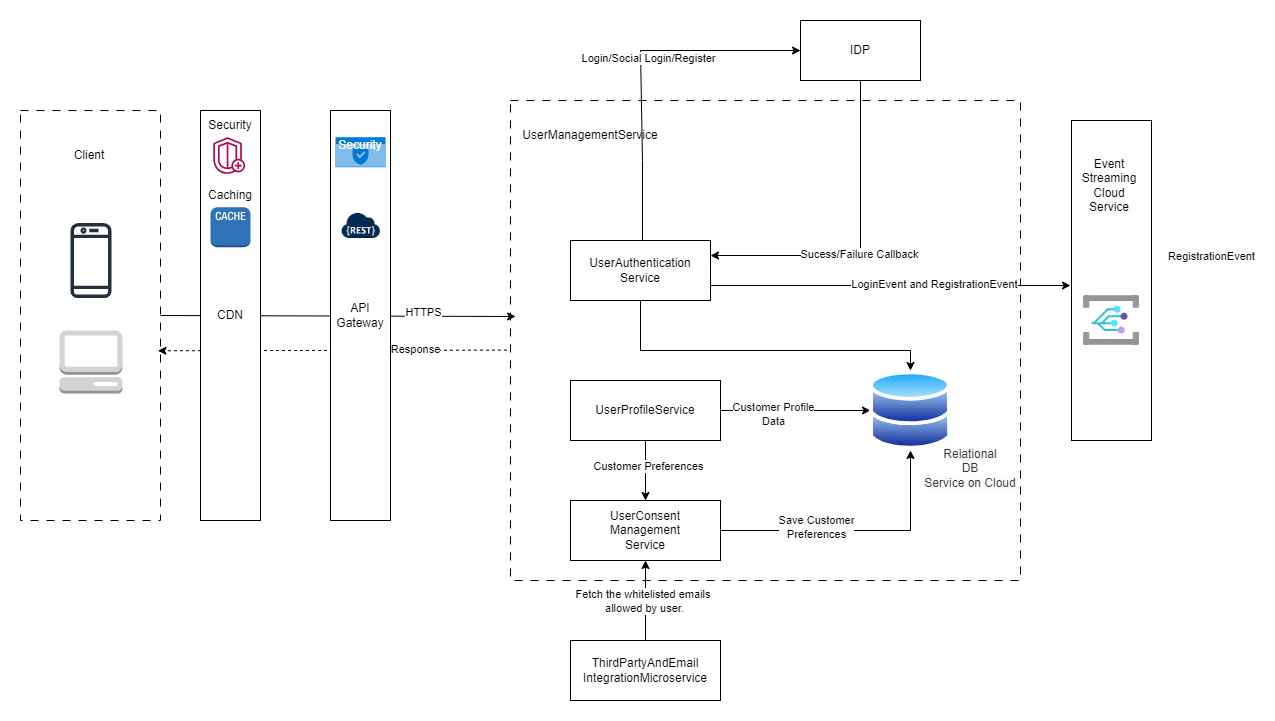

The diagram above was exported from draw.io. Its source (the exported page's mxGraphModel, read from the mxfile embedded in the PNG):
<mxGraphModel dx="2268" dy="2016" grid="1" gridSize="10" guides="1" tooltips="1" connect="1" arrows="1" fold="1" page="1" pageScale="1" pageWidth="850" pageHeight="1100" math="0" shadow="0">
  <root>
    <mxCell id="0" />
    <mxCell id="1" parent="0" />
    <mxCell id="o5oyRe7uG-Ax35QUJMQp-46" value="" style="endArrow=classic;html=1;rounded=0;entryX=0.982;entryY=0.586;entryDx=0;entryDy=0;entryPerimeter=0;exitX=-0.007;exitY=0.52;exitDx=0;exitDy=0;dashed=1;exitPerimeter=0;" edge="1" parent="1" source="o5oyRe7uG-Ax35QUJMQp-7" target="o5oyRe7uG-Ax35QUJMQp-21">
      <mxGeometry width="50" height="50" relative="1" as="geometry">
        <mxPoint x="250" y="480" as="sourcePoint" />
        <mxPoint x="300" y="430" as="targetPoint" />
      </mxGeometry>
    </mxCell>
    <mxCell id="o5oyRe7uG-Ax35QUJMQp-47" value="Response" style="edgeLabel;html=1;align=center;verticalAlign=middle;resizable=0;points=[];" vertex="1" connectable="0" parent="o5oyRe7uG-Ax35QUJMQp-46">
      <mxGeometry x="-0.6336" y="-2" relative="1" as="geometry">
        <mxPoint x="-29" as="offset" />
      </mxGeometry>
    </mxCell>
    <mxCell id="o5oyRe7uG-Ax35QUJMQp-7" value="" style="rounded=0;whiteSpace=wrap;html=1;align=right;fontSize=18;labelPosition=left;verticalLabelPosition=top;verticalAlign=bottom;horizontal=1;dashed=1;dashPattern=8 8;fillStyle=auto;fillColor=none;" vertex="1" parent="1">
      <mxGeometry x="150" y="70" width="510" height="480" as="geometry" />
    </mxCell>
    <mxCell id="o5oyRe7uG-Ax35QUJMQp-1" value="UserAuthentication&lt;br&gt;Service" style="rounded=0;whiteSpace=wrap;html=1;fillColor=default;strokeColor=default;" vertex="1" parent="1">
      <mxGeometry x="210" y="210" width="140" height="60" as="geometry" />
    </mxCell>
    <mxCell id="o5oyRe7uG-Ax35QUJMQp-3" value="IDP" style="rounded=0;whiteSpace=wrap;html=1;fillColor=default;strokeColor=default;" vertex="1" parent="1">
      <mxGeometry x="440" y="-10" width="120" height="60" as="geometry" />
    </mxCell>
    <mxCell id="o5oyRe7uG-Ax35QUJMQp-4" value="" style="endArrow=classic;html=1;rounded=0;entryX=0;entryY=0.5;entryDx=0;entryDy=0;" edge="1" parent="1" target="o5oyRe7uG-Ax35QUJMQp-3">
      <mxGeometry width="50" height="50" relative="1" as="geometry">
        <mxPoint x="282" y="210" as="sourcePoint" />
        <mxPoint x="440" y="250" as="targetPoint" />
        <Array as="points">
          <mxPoint x="282" y="130" />
          <mxPoint x="280" y="20" />
        </Array>
      </mxGeometry>
    </mxCell>
    <mxCell id="o5oyRe7uG-Ax35QUJMQp-10" value="Login/Social Login/Register" style="edgeLabel;html=1;align=center;verticalAlign=middle;resizable=0;points=[];" vertex="1" connectable="0" parent="o5oyRe7uG-Ax35QUJMQp-4">
      <mxGeometry x="-0.1102" y="-6" relative="1" as="geometry">
        <mxPoint y="-26" as="offset" />
      </mxGeometry>
    </mxCell>
    <mxCell id="o5oyRe7uG-Ax35QUJMQp-9" value="" style="endArrow=classic;html=1;rounded=0;exitX=0.5;exitY=1;exitDx=0;exitDy=0;entryX=1;entryY=0.25;entryDx=0;entryDy=0;" edge="1" parent="1" source="o5oyRe7uG-Ax35QUJMQp-3" target="o5oyRe7uG-Ax35QUJMQp-1">
      <mxGeometry width="50" height="50" relative="1" as="geometry">
        <mxPoint x="460" y="290" as="sourcePoint" />
        <mxPoint x="510" y="240" as="targetPoint" />
        <Array as="points">
          <mxPoint x="500" y="225" />
        </Array>
      </mxGeometry>
    </mxCell>
    <mxCell id="o5oyRe7uG-Ax35QUJMQp-15" value="Sucess/Failure Callback" style="edgeLabel;html=1;align=center;verticalAlign=middle;resizable=0;points=[];" vertex="1" connectable="0" parent="o5oyRe7uG-Ax35QUJMQp-9">
      <mxGeometry x="0.0676" y="-3" relative="1" as="geometry">
        <mxPoint x="1" as="offset" />
      </mxGeometry>
    </mxCell>
    <mxCell id="o5oyRe7uG-Ax35QUJMQp-13" value="" style="endArrow=classic;html=1;rounded=0;exitX=1;exitY=0.75;exitDx=0;exitDy=0;entryX=0;entryY=0.5;entryDx=0;entryDy=0;" edge="1" parent="1" source="o5oyRe7uG-Ax35QUJMQp-1">
      <mxGeometry width="50" height="50" relative="1" as="geometry">
        <mxPoint x="460" y="290" as="sourcePoint" />
        <mxPoint x="710" y="255" as="targetPoint" />
      </mxGeometry>
    </mxCell>
    <mxCell id="o5oyRe7uG-Ax35QUJMQp-14" value="LoginEvent and RegistrationEvent" style="edgeLabel;html=1;align=center;verticalAlign=middle;resizable=0;points=[];" vertex="1" connectable="0" parent="o5oyRe7uG-Ax35QUJMQp-13">
      <mxGeometry x="0.247" y="2" relative="1" as="geometry">
        <mxPoint x="-1" as="offset" />
      </mxGeometry>
    </mxCell>
    <mxCell id="o5oyRe7uG-Ax35QUJMQp-18" value="UserProfileService" style="rounded=0;whiteSpace=wrap;html=1;fillColor=default;strokeColor=default;" vertex="1" parent="1">
      <mxGeometry x="210" y="350" width="150" height="60" as="geometry" />
    </mxCell>
    <mxCell id="o5oyRe7uG-Ax35QUJMQp-19" value="" style="sketch=0;outlineConnect=0;fontColor=#232F3E;gradientColor=none;fillColor=#232F3D;strokeColor=none;dashed=0;verticalLabelPosition=bottom;verticalAlign=top;align=center;html=1;fontSize=12;fontStyle=0;aspect=fixed;pointerEvents=1;shape=mxgraph.aws4.mobile_client;" vertex="1" parent="1">
      <mxGeometry x="-290" y="191" width="41" height="78" as="geometry" />
    </mxCell>
    <mxCell id="o5oyRe7uG-Ax35QUJMQp-20" value="" style="outlineConnect=0;dashed=0;verticalLabelPosition=bottom;verticalAlign=top;align=center;html=1;shape=mxgraph.aws3.management_console;fillColor=#D2D3D3;gradientColor=none;" vertex="1" parent="1">
      <mxGeometry x="-301" y="300" width="63" height="63" as="geometry" />
    </mxCell>
    <mxCell id="o5oyRe7uG-Ax35QUJMQp-21" value="" style="rounded=0;whiteSpace=wrap;html=1;align=right;fontSize=18;labelPosition=left;verticalLabelPosition=top;verticalAlign=bottom;horizontal=1;dashed=1;dashPattern=8 8;fillStyle=auto;fillColor=none;" vertex="1" parent="1">
      <mxGeometry x="-340" y="80" width="140" height="410" as="geometry" />
    </mxCell>
    <mxCell id="o5oyRe7uG-Ax35QUJMQp-22" value="Client" style="text;html=1;strokeColor=none;fillColor=none;align=center;verticalAlign=middle;whiteSpace=wrap;rounded=0;" vertex="1" parent="1">
      <mxGeometry x="-301" y="110" width="60" height="30" as="geometry" />
    </mxCell>
    <mxCell id="o5oyRe7uG-Ax35QUJMQp-24" value="" style="endArrow=classic;html=1;rounded=0;entryX=0.01;entryY=0.45;entryDx=0;entryDy=0;entryPerimeter=0;exitX=1;exitY=0.5;exitDx=0;exitDy=0;" edge="1" parent="1" source="o5oyRe7uG-Ax35QUJMQp-21" target="o5oyRe7uG-Ax35QUJMQp-7">
      <mxGeometry width="50" height="50" relative="1" as="geometry">
        <mxPoint x="340" y="350" as="sourcePoint" />
        <mxPoint x="390" y="300" as="targetPoint" />
      </mxGeometry>
    </mxCell>
    <mxCell id="o5oyRe7uG-Ax35QUJMQp-30" value="HTTPS" style="edgeLabel;html=1;align=center;verticalAlign=middle;resizable=0;points=[];" vertex="1" connectable="0" parent="o5oyRe7uG-Ax35QUJMQp-24">
      <mxGeometry x="0.7577" y="3" relative="1" as="geometry">
        <mxPoint x="-51" y="-2" as="offset" />
      </mxGeometry>
    </mxCell>
    <mxCell id="o5oyRe7uG-Ax35QUJMQp-26" value="CDN" style="rounded=0;whiteSpace=wrap;html=1;fillColor=default;strokeColor=default;" vertex="1" parent="1">
      <mxGeometry x="-160" y="80" width="60" height="410" as="geometry" />
    </mxCell>
    <mxCell id="o5oyRe7uG-Ax35QUJMQp-31" value="" style="endArrow=classic;html=1;rounded=0;exitX=0.5;exitY=1;exitDx=0;exitDy=0;entryX=0.5;entryY=0;entryDx=0;entryDy=0;entryPerimeter=0;" edge="1" parent="1" source="o5oyRe7uG-Ax35QUJMQp-1">
      <mxGeometry width="50" height="50" relative="1" as="geometry">
        <mxPoint x="400" y="360" as="sourcePoint" />
        <mxPoint x="550" y="340" as="targetPoint" />
        <Array as="points">
          <mxPoint x="280" y="320" />
          <mxPoint x="550" y="320" />
        </Array>
      </mxGeometry>
    </mxCell>
    <mxCell id="o5oyRe7uG-Ax35QUJMQp-32" value="" style="endArrow=classic;html=1;rounded=0;exitX=1;exitY=0.5;exitDx=0;exitDy=0;entryX=0;entryY=0.5;entryDx=0;entryDy=0;entryPerimeter=0;" edge="1" parent="1" source="o5oyRe7uG-Ax35QUJMQp-18">
      <mxGeometry width="50" height="50" relative="1" as="geometry">
        <mxPoint x="400" y="360" as="sourcePoint" />
        <mxPoint x="510" y="380" as="targetPoint" />
      </mxGeometry>
    </mxCell>
    <mxCell id="o5oyRe7uG-Ax35QUJMQp-52" value="Customer Profile&lt;br&gt;Data" style="edgeLabel;html=1;align=center;verticalAlign=middle;resizable=0;points=[];" vertex="1" connectable="0" parent="o5oyRe7uG-Ax35QUJMQp-32">
      <mxGeometry x="-0.3045" y="-3" relative="1" as="geometry">
        <mxPoint x="-1" as="offset" />
      </mxGeometry>
    </mxCell>
    <mxCell id="o5oyRe7uG-Ax35QUJMQp-33" value="UserConsent&lt;br&gt;Management&lt;br&gt;Service" style="rounded=0;whiteSpace=wrap;html=1;fillColor=default;strokeColor=default;" vertex="1" parent="1">
      <mxGeometry x="210" y="470" width="150" height="60" as="geometry" />
    </mxCell>
    <mxCell id="o5oyRe7uG-Ax35QUJMQp-34" value="" style="endArrow=classic;html=1;rounded=0;exitX=1;exitY=0.5;exitDx=0;exitDy=0;entryX=0.5;entryY=1;entryDx=0;entryDy=0;entryPerimeter=0;" edge="1" parent="1" source="o5oyRe7uG-Ax35QUJMQp-33">
      <mxGeometry width="50" height="50" relative="1" as="geometry">
        <mxPoint x="370" y="270" as="sourcePoint" />
        <mxPoint x="550" y="420" as="targetPoint" />
        <Array as="points">
          <mxPoint x="550" y="500" />
        </Array>
      </mxGeometry>
    </mxCell>
    <mxCell id="o5oyRe7uG-Ax35QUJMQp-50" value="Save Customer &lt;br&gt;Preferences" style="edgeLabel;html=1;align=center;verticalAlign=middle;resizable=0;points=[];" vertex="1" connectable="0" parent="o5oyRe7uG-Ax35QUJMQp-34">
      <mxGeometry x="-0.2916" y="4" relative="1" as="geometry">
        <mxPoint x="-1" as="offset" />
      </mxGeometry>
    </mxCell>
    <mxCell id="o5oyRe7uG-Ax35QUJMQp-37" value="ThirdPartyAndEmail&lt;br&gt;IntegrationMicroservice" style="rounded=0;whiteSpace=wrap;html=1;fillColor=default;strokeColor=default;" vertex="1" parent="1">
      <mxGeometry x="210" y="610" width="150" height="60" as="geometry" />
    </mxCell>
    <mxCell id="o5oyRe7uG-Ax35QUJMQp-41" value="" style="endArrow=classic;html=1;rounded=0;exitX=0.5;exitY=0;exitDx=0;exitDy=0;" edge="1" parent="1" source="o5oyRe7uG-Ax35QUJMQp-37" target="o5oyRe7uG-Ax35QUJMQp-33">
      <mxGeometry width="50" height="50" relative="1" as="geometry">
        <mxPoint x="220" y="610" as="sourcePoint" />
        <mxPoint x="284.65959328028293" y="676.9999999999995" as="targetPoint" />
      </mxGeometry>
    </mxCell>
    <mxCell id="o5oyRe7uG-Ax35QUJMQp-49" value="Fetch the whitelisted emails&amp;nbsp;&lt;br&gt;allowed by user." style="edgeLabel;html=1;align=center;verticalAlign=middle;resizable=0;points=[];" vertex="1" connectable="0" parent="o5oyRe7uG-Ax35QUJMQp-41">
      <mxGeometry x="-0.0161" y="2" relative="1" as="geometry">
        <mxPoint as="offset" />
      </mxGeometry>
    </mxCell>
    <mxCell id="o5oyRe7uG-Ax35QUJMQp-44" value="" style="endArrow=classic;html=1;rounded=0;entryX=0.5;entryY=0;entryDx=0;entryDy=0;exitX=0.5;exitY=1;exitDx=0;exitDy=0;" edge="1" parent="1" source="o5oyRe7uG-Ax35QUJMQp-18" target="o5oyRe7uG-Ax35QUJMQp-33">
      <mxGeometry width="50" height="50" relative="1" as="geometry">
        <mxPoint x="250" y="460" as="sourcePoint" />
        <mxPoint x="300" y="410" as="targetPoint" />
      </mxGeometry>
    </mxCell>
    <mxCell id="o5oyRe7uG-Ax35QUJMQp-51" value="Customer Preferences" style="edgeLabel;html=1;align=center;verticalAlign=middle;resizable=0;points=[];" vertex="1" connectable="0" parent="o5oyRe7uG-Ax35QUJMQp-44">
      <mxGeometry x="-0.1899" y="2" relative="1" as="geometry">
        <mxPoint y="1" as="offset" />
      </mxGeometry>
    </mxCell>
    <mxCell id="o5oyRe7uG-Ax35QUJMQp-54" value="API Gateway" style="rounded=0;whiteSpace=wrap;html=1;fillColor=default;strokeColor=default;" vertex="1" parent="1">
      <mxGeometry x="-30" y="80" width="60" height="410" as="geometry" />
    </mxCell>
    <mxCell id="o5oyRe7uG-Ax35QUJMQp-55" value="UserManagementService" style="text;html=1;strokeColor=none;fillColor=none;align=center;verticalAlign=middle;whiteSpace=wrap;rounded=0;" vertex="1" parent="1">
      <mxGeometry x="200" y="90" width="60" height="30" as="geometry" />
    </mxCell>
    <mxCell id="o5oyRe7uG-Ax35QUJMQp-56" value="RegistrationEvent" style="edgeLabel;html=1;align=center;verticalAlign=middle;resizable=0;points=[];" vertex="1" connectable="0" parent="1">
      <mxGeometry x="850" y="225" as="geometry" />
    </mxCell>
    <mxCell id="o5oyRe7uG-Ax35QUJMQp-57" value="" style="rounded=0;whiteSpace=wrap;html=1;fillColor=#FFFFFF;strokeColor=default;" vertex="1" parent="1">
      <mxGeometry x="711" y="90" width="80" height="320" as="geometry" />
    </mxCell>
    <mxCell id="o5oyRe7uG-Ax35QUJMQp-58" value="" style="image;aspect=fixed;html=1;points=[];align=center;fontSize=12;image=img/lib/azure2/integration/Event_Grid_Subscriptions.svg;" vertex="1" parent="1">
      <mxGeometry x="723.08" y="265" width="55.83" height="50" as="geometry" />
    </mxCell>
    <mxCell id="o5oyRe7uG-Ax35QUJMQp-59" value="Event Streaming Cloud Service" style="text;html=1;strokeColor=none;fillColor=none;align=center;verticalAlign=middle;whiteSpace=wrap;rounded=0;" vertex="1" parent="1">
      <mxGeometry x="718.92" y="140" width="60" height="30" as="geometry" />
    </mxCell>
    <mxCell id="o5oyRe7uG-Ax35QUJMQp-60" value="" style="sketch=0;outlineConnect=0;fontColor=#232F3E;gradientColor=none;fillColor=#B0084D;strokeColor=none;dashed=0;verticalLabelPosition=bottom;verticalAlign=top;align=center;html=1;fontSize=12;fontStyle=0;aspect=fixed;pointerEvents=1;shape=mxgraph.aws4.shield_shield_advanced;" vertex="1" parent="1">
      <mxGeometry x="-147.82" y="106.72" width="32.82" height="36.57" as="geometry" />
    </mxCell>
    <mxCell id="o5oyRe7uG-Ax35QUJMQp-61" value="" style="outlineConnect=0;dashed=0;verticalLabelPosition=bottom;verticalAlign=top;align=center;html=1;shape=mxgraph.aws3.cache_node;fillColor=#2E73B8;gradientColor=none;" vertex="1" parent="1">
      <mxGeometry x="-150" y="176.72000000000003" width="40" height="40.01" as="geometry" />
    </mxCell>
    <mxCell id="o5oyRe7uG-Ax35QUJMQp-62" value="Security" style="text;html=1;strokeColor=none;fillColor=none;align=center;verticalAlign=middle;whiteSpace=wrap;rounded=0;" vertex="1" parent="1">
      <mxGeometry x="-160" y="80" width="60" height="30" as="geometry" />
    </mxCell>
    <mxCell id="o5oyRe7uG-Ax35QUJMQp-63" value="Caching" style="text;html=1;strokeColor=none;fillColor=none;align=center;verticalAlign=middle;whiteSpace=wrap;rounded=0;" vertex="1" parent="1">
      <mxGeometry x="-160" y="150" width="60" height="30" as="geometry" />
    </mxCell>
    <mxCell id="o5oyRe7uG-Ax35QUJMQp-64" value="Security" style="html=1;whiteSpace=wrap;strokeColor=none;fillColor=#0079D6;labelPosition=center;verticalLabelPosition=middle;verticalAlign=top;align=center;fontSize=12;outlineConnect=0;spacingTop=-6;fontColor=#FFFFFF;sketch=0;shape=mxgraph.sitemap.security;" vertex="1" parent="1">
      <mxGeometry x="-25" y="106.72" width="50" height="30" as="geometry" />
    </mxCell>
    <mxCell id="o5oyRe7uG-Ax35QUJMQp-65" value="" style="shape=image;verticalLabelPosition=bottom;labelBackgroundColor=default;verticalAlign=top;aspect=fixed;imageAspect=0;image=data:image/png,(base64 omitted: 7788 chars);" vertex="1" parent="1">
      <mxGeometry x="-25" y="176.72000000000003" width="51.04" height="38.23" as="geometry" />
    </mxCell>
    <mxCell id="o5oyRe7uG-Ax35QUJMQp-66" value="" style="image;aspect=fixed;perimeter=ellipsePerimeter;html=1;align=center;shadow=0;dashed=0;spacingTop=3;image=img/lib/active_directory/databases.svg;" vertex="1" parent="1">
      <mxGeometry x="509.18" y="340" width="81.64" height="80" as="geometry" />
    </mxCell>
    <mxCell id="o5oyRe7uG-Ax35QUJMQp-67" value="&#10;&lt;span style=&quot;color: rgb(51, 51, 51); font-family: Helvetica; font-size: 12px; font-style: normal; font-variant-ligatures: normal; font-variant-caps: normal; font-weight: 400; letter-spacing: normal; orphans: 2; text-align: center; text-indent: 0px; text-transform: none; widows: 2; word-spacing: 0px; -webkit-text-stroke-width: 0px; background-color: rgb(251, 251, 251); text-decoration-thickness: initial; text-decoration-style: initial; text-decoration-color: initial; float: none; display: inline !important;&quot;&gt;Relational&lt;/span&gt;&lt;br style=&quot;border-color: var(--border-color); color: rgb(51, 51, 51); font-family: Helvetica; font-size: 12px; font-style: normal; font-variant-ligatures: normal; font-variant-caps: normal; font-weight: 400; letter-spacing: normal; orphans: 2; text-align: center; text-indent: 0px; text-transform: none; widows: 2; word-spacing: 0px; -webkit-text-stroke-width: 0px; background-color: rgb(251, 251, 251); text-decoration-thickness: initial; text-decoration-style: initial; text-decoration-color: initial;&quot;&gt;&lt;span style=&quot;color: rgb(51, 51, 51); font-family: Helvetica; font-size: 12px; font-style: normal; font-variant-ligatures: normal; font-variant-caps: normal; font-weight: 400; letter-spacing: normal; orphans: 2; text-align: center; text-indent: 0px; text-transform: none; widows: 2; word-spacing: 0px; -webkit-text-stroke-width: 0px; background-color: rgb(251, 251, 251); text-decoration-thickness: initial; text-decoration-style: initial; text-decoration-color: initial; float: none; display: inline !important;&quot;&gt;DB&lt;/span&gt;&lt;br style=&quot;border-color: var(--border-color); color: rgb(51, 51, 51); font-family: Helvetica; font-size: 12px; font-style: normal; font-variant-ligatures: normal; font-variant-caps: normal; font-weight: 400; letter-spacing: normal; orphans: 2; text-align: center; text-indent: 0px; text-transform: none; widows: 2; word-spacing: 0px; -webkit-text-stroke-width: 0px; background-color: rgb(251, 251, 251); text-decoration-thickness: initial; text-decoration-style: initial; text-decoration-color: initial;&quot;&gt;&lt;span style=&quot;color: rgb(51, 51, 51); font-family: Helvetica; font-size: 12px; font-style: normal; font-variant-ligatures: normal; font-variant-caps: normal; font-weight: 400; letter-spacing: normal; orphans: 2; text-align: center; text-indent: 0px; text-transform: none; widows: 2; word-spacing: 0px; -webkit-text-stroke-width: 0px; background-color: rgb(251, 251, 251); text-decoration-thickness: initial; text-decoration-style: initial; text-decoration-color: initial; float: none; display: inline !important;&quot;&gt;Service on Cloud&lt;/span&gt;&#10;&#10;" style="text;html=1;strokeColor=none;fillColor=none;align=center;verticalAlign=middle;whiteSpace=wrap;rounded=0;" vertex="1" parent="1">
      <mxGeometry x="560" y="430" width="100" height="30" as="geometry" />
    </mxCell>
  </root>
</mxGraphModel>